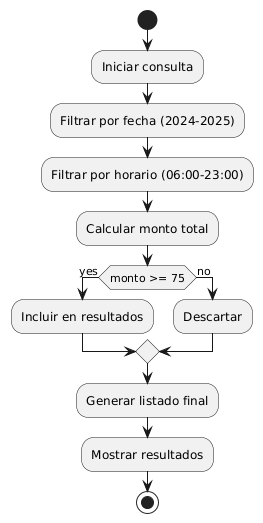

The diagram above was rendered by PlantUML. Its source (embedded in the PNG):
@startuml
start
:Iniciar consulta;
:Filtrar por fecha (2024-2025);
:Filtrar por horario (06:00-23:00);
:Calcular monto total;
if (monto >= 75) then (yes)
  :Incluir en resultados;
else (no)
  :Descartar;
endif
:Generar listado final;
:Mostrar resultados;
stop
@enduml